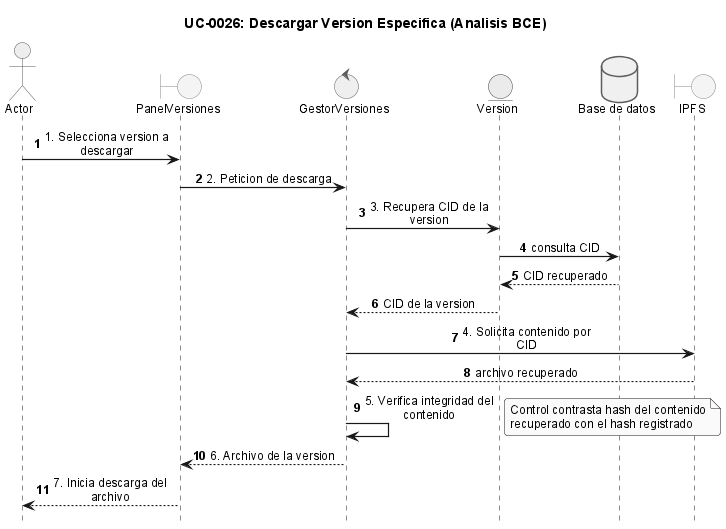

The diagram above was rendered by PlantUML. Its source (embedded in the PNG):
@startuml
!include _sequence-bce-style.puml

title UC-0026: Descargar Version Especifica (Analisis BCE)

actor Actor
boundary "PanelVersiones" as BF
control "GestorVersiones" as CV
entity "Version" as EV

database "Base de datos" as DB
boundary "IPFS" as IPFS

Actor -> BF : 1. Selecciona version a descargar
BF -> CV : 2. Peticion de descarga
CV -> EV : 3. Recupera CID de la version
EV -> DB : consulta CID
DB --> EV : CID recuperado
EV --> CV : CID de la version

CV -> IPFS : 4. Solicita contenido por CID
IPFS --> CV : archivo recuperado

CV -> CV : 5. Verifica integridad del contenido
note right : Control contrasta hash del contenido recuperado con el hash registrado

CV --> BF : 6. Archivo de la version
BF --> Actor : 7. Inicia descarga del archivo

@enduml